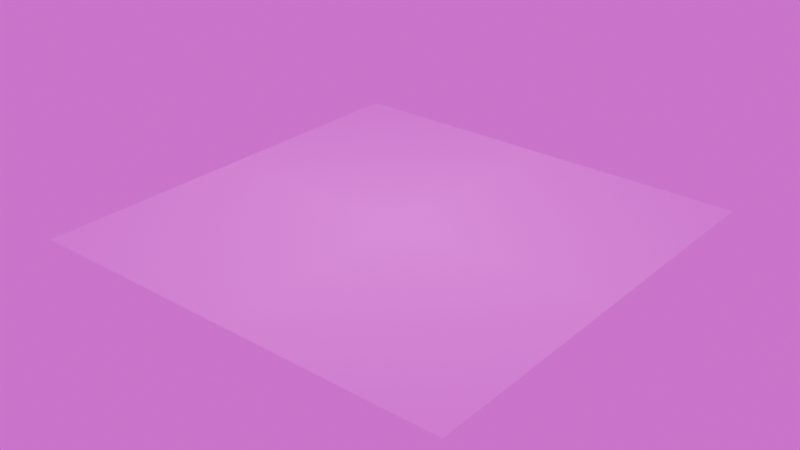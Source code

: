 # Source: Bloodpool.blend  (saved by Blender 4.3.32; exported with 4.5.12 LTS)
import bpy
from mathutils import Matrix  # noqa: F401  (used for matrix-valued properties, if any)

bpy.ops.wm.read_factory_settings(use_empty=True)
scene = bpy.context.scene
scene.name = 'Scene'

# ---- collections
col_collection = bpy.data.collections.new('Collection'); scene.collection.children.link(col_collection)

# ---- images (referenced by path relative to the original .blend; pixels are not part of the script)
import os
ASSET_DIR = os.environ.get("B2B_ASSET_DIR", "")  # directory of the original .blend (textures are referenced by path, not embedded)
HERE = os.path.dirname(os.path.abspath(__file__))  # packed textures are extracted next to this script under _unpacked/

def load_image(name, relpath, width, height, colorspace="sRGB"):
    """Load a texture the original file referenced (path relative to the .blend, or extracted next to this script)."""
    p = next((c for c in (os.path.join(HERE, relpath), os.path.join(ASSET_DIR, relpath)) if relpath and os.path.exists(c)), "")
    if p:
        img = bpy.data.images.load(p, check_existing=True)
        img.name = name
    else:  # same state as the original file: an image datablock whose file is absent (Cycles renders it pink)
        img = bpy.data.images.new(name, width, height)
        img.source = "FILE"
        img.filepath = "//" + (relpath or name)
    img.colorspace_settings.name = colorspace
    return img
img_illustration3_png = load_image('Illustration3.png', 'Illustration3.png', 1024, 1024, 'sRGB')
img_courtyard_night_4k_exr = load_image('courtyard_night_4k.exr', 'assets/courtyard_night_4k.exr', 1024, 1024, 'Linear Rec.709')

# ---- materials (node trees are filled in below, after node groups)
mat_illustration3 = bpy.data.materials.new('Illustration3')
mat_illustration3.use_backface_culling_shadow = True

# ---- material node trees
mat_illustration3.use_nodes = True; mat_illustration3.node_tree.nodes.clear()
_N = mat_illustration3.node_tree.nodes; _L = mat_illustration3.node_tree.links
n0 = _N.new('ShaderNodeOutputMaterial'); n0.name = 'Material Output'; n0.location = (333, 334)
n1 = _N.new('ShaderNodeTexImage'); n1.name = 'Image Texture'; n1.location = (-323, 292)
n1.image = img_illustration3_png
n1.extension = 'CLIP'
n2 = _N.new('ShaderNodeBsdfPrincipled'); n2.name = 'Principled BSDF'; n2.location = (33, 334)
n2.inputs[2].default_value = 0.0
_L.new(n1.outputs[0], n2.inputs[0])
_L.new(n1.outputs[1], n2.inputs[4])
_L.new(n2.outputs[0], n0.inputs[0])
n0.is_active_output = True

# ---- world
world_world = bpy.data.worlds.new('World'); scene.world = world_world
world_world.use_nodes = True; world_world.node_tree.nodes.clear()
_N = world_world.node_tree.nodes; _L = world_world.node_tree.links
n0 = _N.new('ShaderNodeOutputWorld'); n0.name = 'World Output'; n0.location = (300, 300)
n1 = _N.new('ShaderNodeBackground'); n1.name = 'Background'; n1.location = (10, 300)
n2 = _N.new('ShaderNodeTexEnvironment'); n2.name = 'Environment Texture'; n2.location = (-280, 275)
n2.image = img_courtyard_night_4k_exr
_L.new(n1.outputs[0], n0.inputs[0])
_L.new(n2.outputs[0], n1.inputs[0])
n0.is_active_output = True
world_world.color = (0.05088, 0.05088, 0.05088)
world_world.sun_shadow_jitter_overblur = 0.0

# ---- meshes
me_illustration3 = bpy.data.meshes.new('Illustration3')
me_illustration3.from_pydata([(-0.5, -0.5, 0.0), (0.5, -0.5, 0.0), (-0.5, 0.5, 0.0), (0.5, 0.5, 0.0)], [], [(0, 1, 3, 2)])
_uv = me_illustration3.uv_layers.new(name='UVMap')
_uv.uv.foreach_set('vector', [0.0, 0.0, 1.0, 0.0, 1.0, 1.0, 0.0, 1.0])
me_illustration3.materials.append(mat_illustration3)
me_illustration3.update()

# ---- objects
ob_bloodpool_img = bpy.data.objects.new('bloodpool_img', me_illustration3)

# ---- transforms, parenting, visibility, modifiers, constraints
ob_bloodpool_img.location = (0.0, 0.0, 0.0)
ob_bloodpool_img.scale = (0.2842, 0.2842, 0.2842)

# ---- collection membership
col_collection.objects.link(ob_bloodpool_img)

# ---- scene / render settings (as saved in the file)
scene.frame_start = 1; scene.frame_end = 250; scene.frame_set(1)
scene.render.engine = 'BLENDER_EEVEE_NEXT'
bpy.context.view_layer.update()

# ---- added for rendering (the .blend has no active camera and no usable light): camera, sun
cam_auto = bpy.data.cameras.new('AutoCamera')
cam_auto.lens = 50.0
cam_auto.sensor_width = 36.0
cam_auto.clip_end = 1000.0
ob_auto_camera = bpy.data.objects.new('AutoCamera', cam_auto)
scene.collection.objects.link(ob_auto_camera)
ob_auto_camera.location = (0.371826, -0.446191, 0.297461)
ob_auto_camera.rotation_euler = (1.09748, -7.21219e-08, 0.694738)
scene.camera = ob_auto_camera
light_auto_sun = bpy.data.lights.new('AutoSun', 'SUN')
light_auto_sun.energy = 3.0
light_auto_sun.angle = 0.0523599
ob_auto_sun = bpy.data.objects.new('AutoSun', light_auto_sun)
scene.collection.objects.link(ob_auto_sun)
ob_auto_sun.rotation_euler = (0.872665, 0.174533, 0.523599)
bpy.context.view_layer.update()
